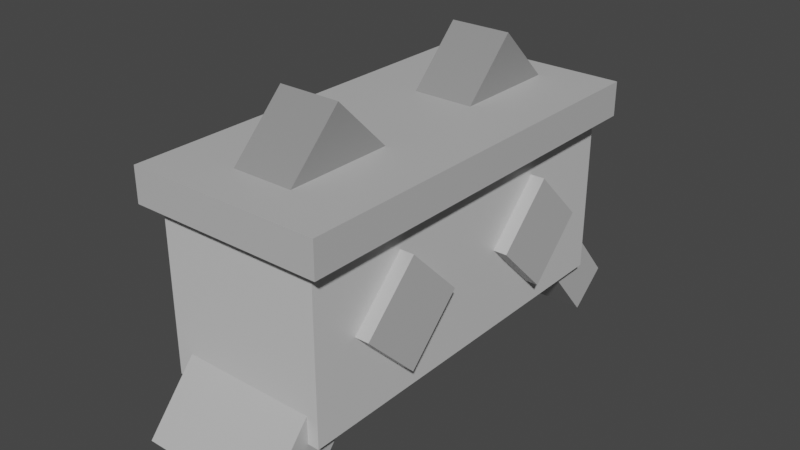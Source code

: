 # Source: WallCenter_Style2.blend  (saved by Blender 2.81.16; exported with 4.5.12 LTS)
import bpy
from mathutils import Matrix  # noqa: F401  (used for matrix-valued properties, if any)

bpy.ops.wm.read_factory_settings(use_empty=True)
scene = bpy.context.scene
scene.name = 'Scene'

# ---- collections
col_collection = bpy.data.collections.new('Collection'); scene.collection.children.link(col_collection)

# ---- materials (node trees are filled in below, after node groups)
mat_material_001 = bpy.data.materials.new('Material.001')
mat_material_001.use_transparent_shadow = False
mat_material = bpy.data.materials.new('Material')
mat_material.alpha_threshold = 0.0
mat_material.use_transparent_shadow = False
mat_material.line_color = (0.0, 0.0, 0.0, 1.0)
mat_material_005 = bpy.data.materials.new('Material.005')
mat_material_005.use_transparent_shadow = False
mat_material_006 = bpy.data.materials.new('Material.006')
mat_material_006.use_transparent_shadow = False

# ---- material node trees
mat_material_001.use_nodes = True; mat_material_001.node_tree.nodes.clear()
_N = mat_material_001.node_tree.nodes; _L = mat_material_001.node_tree.links
n0 = _N.new('ShaderNodeOutputMaterial'); n0.name = 'Material Output'; n0.location = (300, 300)
n1 = _N.new('ShaderNodeBsdfPrincipled'); n1.name = 'Principled BSDF'; n1.location = (10, 300)
n1.distribution = 'GGX'
n1.subsurface_method = 'BURLEY'
n1.inputs[0].default_value = (0.5173, 0.5173, 0.5173, 1.0)
n1.inputs[3].default_value = 1.45
n1.inputs[27].default_value = (0.0, 0.0, 0.0, 1.0)
n1.inputs[28].default_value = 1.0
_L.new(n1.outputs[0], n0.inputs[0])
n0.is_active_output = True
mat_material.use_nodes = True; mat_material.node_tree.nodes.clear()
_N = mat_material.node_tree.nodes; _L = mat_material.node_tree.links
n0 = _N.new('ShaderNodeOutputMaterial'); n0.name = 'Material Output'; n0.location = (300, 300)
n1 = _N.new('ShaderNodeBsdfPrincipled'); n1.name = 'Principled BSDF'; n1.location = (10, 300)
n1.distribution = 'GGX'
n1.subsurface_method = 'BURLEY'
n1.inputs[0].default_value = (0.6344, 0.6344, 0.6344, 1.0)
n1.inputs[2].default_value = 0.4
n1.inputs[3].default_value = 1.45
n1.inputs[27].default_value = (0.0, 0.0, 0.0, 1.0)
n1.inputs[28].default_value = 1.0
_L.new(n1.outputs[0], n0.inputs[0])
n0.is_active_output = True
mat_material_005.use_nodes = True; mat_material_005.node_tree.nodes.clear()
_N = mat_material_005.node_tree.nodes; _L = mat_material_005.node_tree.links
n0 = _N.new('ShaderNodeOutputMaterial'); n0.name = 'Material Output'; n0.location = (300, 300)
n1 = _N.new('ShaderNodeBsdfPrincipled'); n1.name = 'Principled BSDF'; n1.location = (10, 300)
n1.distribution = 'GGX'
n1.subsurface_method = 'BURLEY'
n1.inputs[0].default_value = (0.2786, 0.2786, 0.2786, 1.0)
n1.inputs[3].default_value = 1.45
n1.inputs[27].default_value = (0.0, 0.0, 0.0, 1.0)
n1.inputs[28].default_value = 1.0
_L.new(n1.outputs[0], n0.inputs[0])
n0.is_active_output = True
mat_material_006.use_nodes = True; mat_material_006.node_tree.nodes.clear()
_N = mat_material_006.node_tree.nodes; _L = mat_material_006.node_tree.links
n0 = _N.new('ShaderNodeOutputMaterial'); n0.name = 'Material Output'; n0.location = (300, 300)
n1 = _N.new('ShaderNodeBsdfPrincipled'); n1.name = 'Principled BSDF'; n1.location = (10, 300)
n1.distribution = 'GGX'
n1.subsurface_method = 'BURLEY'
n1.inputs[0].default_value = (0.5037, 0.5037, 0.5037, 1.0)
n1.inputs[3].default_value = 1.45
n1.inputs[27].default_value = (0.0, 0.0, 0.0, 1.0)
n1.inputs[28].default_value = 1.0
_L.new(n1.outputs[0], n0.inputs[0])
n0.is_active_output = True

# ---- world
world_world = bpy.data.worlds.new('World'); scene.world = world_world
world_world.use_nodes = True; world_world.node_tree.nodes.clear()
_N = world_world.node_tree.nodes; _L = world_world.node_tree.links
n0 = _N.new('ShaderNodeOutputWorld'); n0.name = 'World Output'; n0.location = (300, 300)
n1 = _N.new('ShaderNodeBackground'); n1.name = 'Background'; n1.location = (10, 300)
n1.inputs[0].default_value = (0.05088, 0.05088, 0.05088, 1.0)
_L.new(n1.outputs[0], n0.inputs[0])
n0.is_active_output = True
world_world.color = (0.05088, 0.05088, 0.05088)
world_world.use_sun_shadow = False
world_world.sun_shadow_jitter_overblur = 0.0

# ---- meshes
me_cube_015 = bpy.data.meshes.new('Cube.015')
me_cube_015.from_pydata([(-1.0, -1.0, -1.0), (-1.0, -1.0, 1.0), (-1.0, 1.0, -1.0), (-1.0, 1.0, 1.0), (1.0, -1.0, -1.0), (1.0, -1.0, 1.0), (1.0, 1.0, -1.0), (1.0, 1.0, 1.0)], [], [(0, 1, 3, 2), (2, 3, 7, 6), (6, 7, 5, 4), (4, 5, 1, 0), (2, 6, 4, 0), (7, 3, 1, 5)])
_uv = me_cube_015.uv_layers.new(name='UVMap')
_uv.uv.foreach_set('vector', [0.375, 0.0, 0.625, 0.0, 0.625, 0.25, 0.375, 0.25, 0.375, 0.25, 0.625, 0.25, 0.625, 0.5, 0.375, 0.5, 0.375, 0.5, 0.625, 0.5, 0.625, 0.75, 0.375, 0.75, 0.375, 0.75, 0.625, 0.75, 0.625, 1.0, 0.375, 1.0, 0.125, 0.5, 0.375, 0.5, 0.375, 0.75, 0.125, 0.75, 0.625, 0.5, 0.875, 0.5, 0.875, 0.75, 0.625, 0.75])
me_cube_015.materials.append(mat_material_001)
me_cube_015.use_remesh_fix_poles = True
me_cube_015.use_remesh_preserve_attributes = False
me_cube_015.use_mirror_vertex_groups = False
me_cube_015.update()
me_cube_016 = bpy.data.meshes.new('Cube.016')
me_cube_016.from_pydata([(-1.0, -1.0, -1.0), (-1.0, -1.0, 1.0), (-1.0, 1.0, -1.0), (-1.0, 1.0, 1.0), (1.0, -1.0, -1.0), (1.0, -1.0, 1.0), (1.0, 1.0, -1.0), (1.0, 1.0, 1.0)], [], [(0, 1, 3, 2), (2, 3, 7, 6), (6, 7, 5, 4), (4, 5, 1, 0), (2, 6, 4, 0), (7, 3, 1, 5)])
_uv = me_cube_016.uv_layers.new(name='UVMap')
_uv.uv.foreach_set('vector', [0.375, 0.0, 0.625, 0.0, 0.625, 0.25, 0.375, 0.25, 0.375, 0.25, 0.625, 0.25, 0.625, 0.5, 0.375, 0.5, 0.375, 0.5, 0.625, 0.5, 0.625, 0.75, 0.375, 0.75, 0.375, 0.75, 0.625, 0.75, 0.625, 1.0, 0.375, 1.0, 0.125, 0.5, 0.375, 0.5, 0.375, 0.75, 0.125, 0.75, 0.625, 0.5, 0.875, 0.5, 0.875, 0.75, 0.625, 0.75])
me_cube_016.materials.append(mat_material)
me_cube_016.use_remesh_fix_poles = True
me_cube_016.use_remesh_preserve_attributes = False
me_cube_016.use_mirror_vertex_groups = False
me_cube_016.update()
me_cube_017 = bpy.data.meshes.new('Cube.017')
me_cube_017.from_pydata([(-1.0, -1.0, -1.0), (-1.0, -1.0, 1.0), (-1.0, 1.0, -1.0), (-1.0, 1.0, 1.0), (1.0, -1.0, -1.0), (1.0, -1.0, 1.0), (1.0, 1.0, -1.0), (1.0, 1.0, 1.0)], [], [(0, 1, 3, 2), (2, 3, 7, 6), (6, 7, 5, 4), (4, 5, 1, 0), (2, 6, 4, 0), (7, 3, 1, 5)])
_uv = me_cube_017.uv_layers.new(name='UVMap')
_uv.uv.foreach_set('vector', [0.375, 0.0, 0.625, 0.0, 0.625, 0.25, 0.375, 0.25, 0.375, 0.25, 0.625, 0.25, 0.625, 0.5, 0.375, 0.5, 0.375, 0.5, 0.625, 0.5, 0.625, 0.75, 0.375, 0.75, 0.375, 0.75, 0.625, 0.75, 0.625, 1.0, 0.375, 1.0, 0.125, 0.5, 0.375, 0.5, 0.375, 0.75, 0.125, 0.75, 0.625, 0.5, 0.875, 0.5, 0.875, 0.75, 0.625, 0.75])
me_cube_017.materials.append(mat_material_005)
me_cube_017.use_remesh_fix_poles = True
me_cube_017.use_remesh_preserve_attributes = False
me_cube_017.use_mirror_vertex_groups = False
me_cube_017.update()
me_cube_020 = bpy.data.meshes.new('Cube.020')
me_cube_020.from_pydata([(-1.0, -1.0, -1.0), (-1.0, -1.0, 1.0), (-1.0, 1.0, -1.0), (-1.0, 1.0, 1.0), (1.0, -1.0, -1.0), (1.0, -1.0, 1.0), (1.0, 1.0, -1.0), (1.0, 1.0, 1.0)], [], [(0, 1, 3, 2), (2, 3, 7, 6), (6, 7, 5, 4), (4, 5, 1, 0), (2, 6, 4, 0), (7, 3, 1, 5)])
_uv = me_cube_020.uv_layers.new(name='UVMap')
_uv.uv.foreach_set('vector', [0.375, 0.0, 0.625, 0.0, 0.625, 0.25, 0.375, 0.25, 0.375, 0.25, 0.625, 0.25, 0.625, 0.5, 0.375, 0.5, 0.375, 0.5, 0.625, 0.5, 0.625, 0.75, 0.375, 0.75, 0.375, 0.75, 0.625, 0.75, 0.625, 1.0, 0.375, 1.0, 0.125, 0.5, 0.375, 0.5, 0.375, 0.75, 0.125, 0.75, 0.625, 0.5, 0.875, 0.5, 0.875, 0.75, 0.625, 0.75])
me_cube_020.materials.append(mat_material_006)
me_cube_020.use_remesh_fix_poles = True
me_cube_020.use_remesh_preserve_attributes = False
me_cube_020.use_mirror_vertex_groups = False
me_cube_020.update()
me_cube_021 = bpy.data.meshes.new('Cube.021')
me_cube_021.from_pydata([(-1.0, -1.0, -1.0), (-1.0, -1.0, 1.0), (-1.0, 1.0, -1.0), (-1.0, 1.0, 1.0), (1.0, -1.0, -1.0), (1.0, -1.0, 1.0), (1.0, 1.0, -1.0), (1.0, 1.0, 1.0)], [], [(0, 1, 3, 2), (2, 3, 7, 6), (6, 7, 5, 4), (4, 5, 1, 0), (2, 6, 4, 0), (7, 3, 1, 5)])
_uv = me_cube_021.uv_layers.new(name='UVMap')
_uv.uv.foreach_set('vector', [0.375, 0.0, 0.625, 0.0, 0.625, 0.25, 0.375, 0.25, 0.375, 0.25, 0.625, 0.25, 0.625, 0.5, 0.375, 0.5, 0.375, 0.5, 0.625, 0.5, 0.625, 0.75, 0.375, 0.75, 0.375, 0.75, 0.625, 0.75, 0.625, 1.0, 0.375, 1.0, 0.125, 0.5, 0.375, 0.5, 0.375, 0.75, 0.125, 0.75, 0.625, 0.5, 0.875, 0.5, 0.875, 0.75, 0.625, 0.75])
me_cube_021.materials.append(mat_material_006)
me_cube_021.use_remesh_fix_poles = True
me_cube_021.use_remesh_preserve_attributes = False
me_cube_021.use_mirror_vertex_groups = False
me_cube_021.update()
me_cube_022 = bpy.data.meshes.new('Cube.022')
me_cube_022.from_pydata([(-1.0, -1.0, -1.0), (-1.0, -1.0, 1.0), (-1.0, 1.0, -1.0), (-1.0, 1.0, 1.0), (1.0, -1.0, -1.0), (1.0, -1.0, 1.0), (1.0, 1.0, -1.0), (1.0, 1.0, 1.0)], [], [(0, 1, 3, 2), (2, 3, 7, 6), (6, 7, 5, 4), (4, 5, 1, 0), (2, 6, 4, 0), (7, 3, 1, 5)])
_uv = me_cube_022.uv_layers.new(name='UVMap')
_uv.uv.foreach_set('vector', [0.375, 0.0, 0.625, 0.0, 0.625, 0.25, 0.375, 0.25, 0.375, 0.25, 0.625, 0.25, 0.625, 0.5, 0.375, 0.5, 0.375, 0.5, 0.625, 0.5, 0.625, 0.75, 0.375, 0.75, 0.375, 0.75, 0.625, 0.75, 0.625, 1.0, 0.375, 1.0, 0.125, 0.5, 0.375, 0.5, 0.375, 0.75, 0.125, 0.75, 0.625, 0.5, 0.875, 0.5, 0.875, 0.75, 0.625, 0.75])
me_cube_022.materials.append(mat_material_005)
me_cube_022.use_remesh_fix_poles = True
me_cube_022.use_remesh_preserve_attributes = False
me_cube_022.use_mirror_vertex_groups = False
me_cube_022.update()
me_cube_023 = bpy.data.meshes.new('Cube.023')
me_cube_023.from_pydata([(-1.0, -1.0, -1.0), (-1.0, -1.0, 1.0), (-1.0, 1.0, -1.0), (-1.0, 1.0, 1.0), (1.0, -1.0, -1.0), (1.0, -1.0, 1.0), (1.0, 1.0, -1.0), (1.0, 1.0, 1.0)], [], [(0, 1, 3, 2), (2, 3, 7, 6), (6, 7, 5, 4), (4, 5, 1, 0), (2, 6, 4, 0), (7, 3, 1, 5)])
_uv = me_cube_023.uv_layers.new(name='UVMap')
_uv.uv.foreach_set('vector', [0.375, 0.0, 0.625, 0.0, 0.625, 0.25, 0.375, 0.25, 0.375, 0.25, 0.625, 0.25, 0.625, 0.5, 0.375, 0.5, 0.375, 0.5, 0.625, 0.5, 0.625, 0.75, 0.375, 0.75, 0.375, 0.75, 0.625, 0.75, 0.625, 1.0, 0.375, 1.0, 0.125, 0.5, 0.375, 0.5, 0.375, 0.75, 0.125, 0.75, 0.625, 0.5, 0.875, 0.5, 0.875, 0.75, 0.625, 0.75])
me_cube_023.materials.append(mat_material_006)
me_cube_023.use_remesh_fix_poles = True
me_cube_023.use_remesh_preserve_attributes = False
me_cube_023.use_mirror_vertex_groups = False
me_cube_023.update()
me_cube_024 = bpy.data.meshes.new('Cube.024')
me_cube_024.from_pydata([(-1.0, -1.0, -1.0), (-1.0, -1.0, 1.0), (-1.0, 1.0, -1.0), (-1.0, 1.0, 1.0), (1.0, -1.0, -1.0), (1.0, -1.0, 1.0), (1.0, 1.0, -1.0), (1.0, 1.0, 1.0)], [], [(0, 1, 3, 2), (2, 3, 7, 6), (6, 7, 5, 4), (4, 5, 1, 0), (2, 6, 4, 0), (7, 3, 1, 5)])
_uv = me_cube_024.uv_layers.new(name='UVMap')
_uv.uv.foreach_set('vector', [0.375, 0.0, 0.625, 0.0, 0.625, 0.25, 0.375, 0.25, 0.375, 0.25, 0.625, 0.25, 0.625, 0.5, 0.375, 0.5, 0.375, 0.5, 0.625, 0.5, 0.625, 0.75, 0.375, 0.75, 0.375, 0.75, 0.625, 0.75, 0.625, 1.0, 0.375, 1.0, 0.125, 0.5, 0.375, 0.5, 0.375, 0.75, 0.125, 0.75, 0.625, 0.5, 0.875, 0.5, 0.875, 0.75, 0.625, 0.75])
me_cube_024.materials.append(mat_material_006)
me_cube_024.use_remesh_fix_poles = True
me_cube_024.use_remesh_preserve_attributes = False
me_cube_024.use_mirror_vertex_groups = False
me_cube_024.update()

# ---- objects
ob_cube_014 = bpy.data.objects.new('Cube.014', me_cube_015)
ob_cube_015 = bpy.data.objects.new('Cube.015', me_cube_016)
ob_cube_016 = bpy.data.objects.new('Cube.016', me_cube_017)
ob_cube_017 = bpy.data.objects.new('Cube.017', me_cube_020)
ob_cube_018 = bpy.data.objects.new('Cube.018', me_cube_021)
ob_cube_019 = bpy.data.objects.new('Cube.019', me_cube_022)
ob_cube_020 = bpy.data.objects.new('Cube.020', me_cube_023)
ob_cube_021 = bpy.data.objects.new('Cube.021', me_cube_024)

# ---- transforms, parenting, visibility, modifiers, constraints
ob_cube_014.location = (0.0154, 0.01917, 1.22)
ob_cube_014.scale = (1.19, 2.518, 0.2101)
ob_cube_014.lineart.crease_threshold = 0.0
ob_cube_015.location = (0.01692, 0.01934, 0.03327)
ob_cube_015.scale = (0.9988, 2.367, 1.016)
ob_cube_015.lineart.crease_threshold = 0.0
ob_cube_016.location = (0.005115, -1.27, 1.351)
ob_cube_016.rotation_euler = (-0.7854, -0.0, 0.0)
ob_cube_016.scale = (0.3801, 0.5298, 0.5298)
ob_cube_016.lineart.crease_threshold = 0.0
ob_cube_017.location = (0.005115, -1.124, 0.02199)
ob_cube_017.rotation_euler = (-0.7854, -0.0, 0.0)
ob_cube_017.scale = (1.179, 0.4753, 0.4753)
ob_cube_017.lineart.crease_threshold = 0.0
ob_cube_018.location = (0.005115, 1.132, 0.02199)
ob_cube_018.rotation_euler = (-0.7854, -0.0, 0.0)
ob_cube_018.scale = (1.179, 0.4753, 0.4753)
ob_cube_018.lineart.crease_threshold = 0.0
ob_cube_019.location = (0.005115, 1.485, 1.351)
ob_cube_019.rotation_euler = (-0.7854, -0.0, 0.0)
ob_cube_019.scale = (0.3801, 0.5298, 0.5298)
ob_cube_019.lineart.crease_threshold = 0.0
ob_cube_020.location = (0.05333, -2.304, -1.071)
ob_cube_020.rotation_euler = (-0.6981, 1.935e-17, 8.45e-19)
ob_cube_020.scale = (0.8245, 0.3043, 0.6745)
ob_cube_020.lineart.crease_threshold = 0.0
ob_cube_021.location = (0.05333, 2.445, -1.071)
ob_cube_021.rotation_euler = (-2.443, -2.212e-16, 2.414e-16)
ob_cube_021.scale = (0.8245, 0.3043, 0.6745)
ob_cube_021.lineart.crease_threshold = 0.0

# ---- collection membership
col_collection.objects.link(ob_cube_014)
col_collection.objects.link(ob_cube_015)
col_collection.objects.link(ob_cube_016)
col_collection.objects.link(ob_cube_017)
col_collection.objects.link(ob_cube_018)
col_collection.objects.link(ob_cube_019)
col_collection.objects.link(ob_cube_020)
col_collection.objects.link(ob_cube_021)

# ---- scene / render settings (as saved in the file)
scene.frame_start = 1; scene.frame_end = 250; scene.frame_set(1)
scene.render.engine = 'BLENDER_EEVEE_NEXT'
scene.cycles.use_denoising = False
scene.cycles.samples = 128
scene.cycles.sampling_pattern = 'TABULATED_SOBOL'
scene.cycles.use_adaptive_sampling = False
scene.cycles.use_light_tree = False
scene.view_settings.view_transform = 'Filmic'
bpy.context.view_layer.update()

# ---- added for rendering (the .blend has no active camera and no usable light): camera, sun
cam_auto = bpy.data.cameras.new('AutoCamera')
cam_auto.lens = 50.0
cam_auto.sensor_width = 36.0
cam_auto.clip_end = 1000.0
ob_auto_camera = bpy.data.objects.new('AutoCamera', cam_auto)
scene.collection.objects.link(ob_auto_camera)
ob_auto_camera.location = (7.04578, -8.36609, 5.78275)
ob_auto_camera.rotation_euler = (1.09748, -7.21219e-08, 0.694738)
scene.camera = ob_auto_camera
light_auto_sun = bpy.data.lights.new('AutoSun', 'SUN')
light_auto_sun.energy = 3.0
light_auto_sun.angle = 0.0523599
ob_auto_sun = bpy.data.objects.new('AutoSun', light_auto_sun)
scene.collection.objects.link(ob_auto_sun)
ob_auto_sun.rotation_euler = (0.872665, 0.174533, 0.523599)
bpy.context.view_layer.update()
